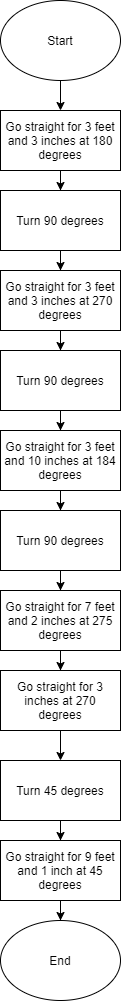

The diagram above was exported from draw.io. Its source (the exported page's mxGraphModel, read from the mxfile embedded in the PNG):
<mxGraphModel dx="1342" dy="582" grid="1" gridSize="10" guides="1" tooltips="1" connect="1" arrows="1" fold="1" page="1" pageScale="1" pageWidth="850" pageHeight="1100" math="0" shadow="0">
  <root>
    <mxCell id="0" />
    <mxCell id="1" parent="0" />
    <mxCell id="7kHJXsQvMmeFTQFL2WR3-3" value="" style="edgeStyle=orthogonalEdgeStyle;rounded=0;orthogonalLoop=1;jettySize=auto;html=1;" parent="1" source="7kHJXsQvMmeFTQFL2WR3-1" target="7kHJXsQvMmeFTQFL2WR3-2" edge="1">
      <mxGeometry relative="1" as="geometry" />
    </mxCell>
    <mxCell id="7kHJXsQvMmeFTQFL2WR3-1" value="Start" style="ellipse;whiteSpace=wrap;html=1;" parent="1" vertex="1">
      <mxGeometry x="330" y="40" width="120" height="80" as="geometry" />
    </mxCell>
    <mxCell id="7kHJXsQvMmeFTQFL2WR3-5" value="" style="edgeStyle=orthogonalEdgeStyle;rounded=0;orthogonalLoop=1;jettySize=auto;html=1;" parent="1" source="7kHJXsQvMmeFTQFL2WR3-2" target="7kHJXsQvMmeFTQFL2WR3-4" edge="1">
      <mxGeometry relative="1" as="geometry" />
    </mxCell>
    <mxCell id="7kHJXsQvMmeFTQFL2WR3-2" value="&lt;span id=&quot;docs-internal-guid-1ddd78ec-7fff-3cc5-dd04-32ae3a9dfc4f&quot;&gt;&lt;span style=&quot;background-color: transparent ; vertical-align: baseline&quot;&gt;&lt;font style=&quot;font-size: 12px&quot;&gt;Go straight for 3 feet and 3 inches at 180 degrees&lt;/font&gt;&lt;/span&gt;&lt;/span&gt;" style="whiteSpace=wrap;html=1;" parent="1" vertex="1">
      <mxGeometry x="330" y="150" width="120" height="60" as="geometry" />
    </mxCell>
    <mxCell id="7kHJXsQvMmeFTQFL2WR3-7" value="" style="edgeStyle=orthogonalEdgeStyle;rounded=0;orthogonalLoop=1;jettySize=auto;html=1;" parent="1" source="7kHJXsQvMmeFTQFL2WR3-4" target="7kHJXsQvMmeFTQFL2WR3-6" edge="1">
      <mxGeometry relative="1" as="geometry" />
    </mxCell>
    <mxCell id="7kHJXsQvMmeFTQFL2WR3-4" value="&lt;span id=&quot;docs-internal-guid-e47e7826-7fff-0067-34ff-75e8a54a12d0&quot;&gt;&lt;span style=&quot;background-color: transparent ; vertical-align: baseline&quot;&gt;&lt;font style=&quot;font-size: 12px&quot;&gt;Turn 90 degrees&lt;/font&gt;&lt;/span&gt;&lt;/span&gt;" style="whiteSpace=wrap;html=1;" parent="1" vertex="1">
      <mxGeometry x="330" y="230" width="120" height="60" as="geometry" />
    </mxCell>
    <mxCell id="7kHJXsQvMmeFTQFL2WR3-9" value="" style="edgeStyle=orthogonalEdgeStyle;rounded=0;orthogonalLoop=1;jettySize=auto;html=1;" parent="1" source="7kHJXsQvMmeFTQFL2WR3-6" target="7kHJXsQvMmeFTQFL2WR3-8" edge="1">
      <mxGeometry relative="1" as="geometry" />
    </mxCell>
    <mxCell id="7kHJXsQvMmeFTQFL2WR3-6" value="&lt;span id=&quot;docs-internal-guid-95dd587d-7fff-ce4c-292e-3325b1a3b4d7&quot;&gt;&lt;div&gt;Go straight for 3 feet and 3 inches at 270 degrees&lt;/div&gt;&lt;/span&gt;" style="whiteSpace=wrap;html=1;" parent="1" vertex="1">
      <mxGeometry x="330" y="310" width="120" height="60" as="geometry" />
    </mxCell>
    <mxCell id="7kHJXsQvMmeFTQFL2WR3-11" value="" style="edgeStyle=orthogonalEdgeStyle;rounded=0;orthogonalLoop=1;jettySize=auto;html=1;" parent="1" source="7kHJXsQvMmeFTQFL2WR3-8" target="7kHJXsQvMmeFTQFL2WR3-10" edge="1">
      <mxGeometry relative="1" as="geometry" />
    </mxCell>
    <mxCell id="7kHJXsQvMmeFTQFL2WR3-8" value="&lt;span id=&quot;docs-internal-guid-95dd587d-7fff-ce4c-292e-3325b1a3b4d7&quot;&gt;Turn 90 degrees&lt;br&gt;&lt;/span&gt;" style="whiteSpace=wrap;html=1;" parent="1" vertex="1">
      <mxGeometry x="330" y="390" width="120" height="60" as="geometry" />
    </mxCell>
    <mxCell id="7kHJXsQvMmeFTQFL2WR3-13" value="" style="edgeStyle=orthogonalEdgeStyle;rounded=0;orthogonalLoop=1;jettySize=auto;html=1;" parent="1" source="7kHJXsQvMmeFTQFL2WR3-10" target="7kHJXsQvMmeFTQFL2WR3-12" edge="1">
      <mxGeometry relative="1" as="geometry" />
    </mxCell>
    <mxCell id="7kHJXsQvMmeFTQFL2WR3-10" value="&lt;span id=&quot;docs-internal-guid-95dd587d-7fff-ce4c-292e-3325b1a3b4d7&quot;&gt;Go straight for 3 feet and 10 inches at 184 degrees&lt;br&gt;&lt;/span&gt;" style="whiteSpace=wrap;html=1;" parent="1" vertex="1">
      <mxGeometry x="330" y="470" width="120" height="60" as="geometry" />
    </mxCell>
    <mxCell id="7kHJXsQvMmeFTQFL2WR3-15" value="" style="edgeStyle=orthogonalEdgeStyle;rounded=0;orthogonalLoop=1;jettySize=auto;html=1;" parent="1" source="7kHJXsQvMmeFTQFL2WR3-12" target="7kHJXsQvMmeFTQFL2WR3-14" edge="1">
      <mxGeometry relative="1" as="geometry" />
    </mxCell>
    <mxCell id="7kHJXsQvMmeFTQFL2WR3-12" value="&lt;span id=&quot;docs-internal-guid-95dd587d-7fff-ce4c-292e-3325b1a3b4d7&quot;&gt;Turn 90 degrees&lt;br&gt;&lt;/span&gt;" style="whiteSpace=wrap;html=1;" parent="1" vertex="1">
      <mxGeometry x="330" y="550" width="120" height="60" as="geometry" />
    </mxCell>
    <mxCell id="7kHJXsQvMmeFTQFL2WR3-17" value="" style="edgeStyle=orthogonalEdgeStyle;rounded=0;orthogonalLoop=1;jettySize=auto;html=1;" parent="1" source="7kHJXsQvMmeFTQFL2WR3-14" target="7kHJXsQvMmeFTQFL2WR3-16" edge="1">
      <mxGeometry relative="1" as="geometry" />
    </mxCell>
    <mxCell id="7kHJXsQvMmeFTQFL2WR3-14" value="&lt;span id=&quot;docs-internal-guid-95dd587d-7fff-ce4c-292e-3325b1a3b4d7&quot;&gt;Go straight for 7 feet and 2 inches at 275 degrees&lt;br&gt;&lt;/span&gt;" style="whiteSpace=wrap;html=1;" parent="1" vertex="1">
      <mxGeometry x="330" y="630" width="120" height="60" as="geometry" />
    </mxCell>
    <mxCell id="7kHJXsQvMmeFTQFL2WR3-19" value="" style="edgeStyle=orthogonalEdgeStyle;rounded=0;orthogonalLoop=1;jettySize=auto;html=1;" parent="1" source="7kHJXsQvMmeFTQFL2WR3-16" target="7kHJXsQvMmeFTQFL2WR3-18" edge="1">
      <mxGeometry relative="1" as="geometry" />
    </mxCell>
    <mxCell id="7kHJXsQvMmeFTQFL2WR3-16" value="&lt;span id=&quot;docs-internal-guid-95dd587d-7fff-ce4c-292e-3325b1a3b4d7&quot;&gt;Go straight for 3 inches at 270 degrees&lt;br&gt;&lt;/span&gt;" style="whiteSpace=wrap;html=1;" parent="1" vertex="1">
      <mxGeometry x="330" y="710" width="120" height="60" as="geometry" />
    </mxCell>
    <mxCell id="prPcGwD5YY5Y6LWWPyR9-2" value="" style="edgeStyle=orthogonalEdgeStyle;rounded=0;orthogonalLoop=1;jettySize=auto;html=1;" edge="1" parent="1" source="7kHJXsQvMmeFTQFL2WR3-18" target="prPcGwD5YY5Y6LWWPyR9-1">
      <mxGeometry relative="1" as="geometry" />
    </mxCell>
    <mxCell id="7kHJXsQvMmeFTQFL2WR3-18" value="&lt;span id=&quot;docs-internal-guid-95dd587d-7fff-ce4c-292e-3325b1a3b4d7&quot;&gt;Turn 45 degrees&lt;br&gt;&lt;/span&gt;" style="whiteSpace=wrap;html=1;" parent="1" vertex="1">
      <mxGeometry x="330" y="800" width="120" height="60" as="geometry" />
    </mxCell>
    <mxCell id="prPcGwD5YY5Y6LWWPyR9-4" value="" style="edgeStyle=orthogonalEdgeStyle;rounded=0;orthogonalLoop=1;jettySize=auto;html=1;" edge="1" parent="1" source="prPcGwD5YY5Y6LWWPyR9-1" target="prPcGwD5YY5Y6LWWPyR9-3">
      <mxGeometry relative="1" as="geometry" />
    </mxCell>
    <mxCell id="prPcGwD5YY5Y6LWWPyR9-1" value="&lt;span id=&quot;docs-internal-guid-95dd587d-7fff-ce4c-292e-3325b1a3b4d7&quot;&gt;Go straight for 9 feet and 1 inch at 45 degrees&lt;br&gt;&lt;/span&gt;" style="whiteSpace=wrap;html=1;" vertex="1" parent="1">
      <mxGeometry x="330" y="880" width="120" height="60" as="geometry" />
    </mxCell>
    <mxCell id="prPcGwD5YY5Y6LWWPyR9-3" value="End" style="ellipse;whiteSpace=wrap;html=1;" vertex="1" parent="1">
      <mxGeometry x="330" y="960" width="120" height="80" as="geometry" />
    </mxCell>
  </root>
</mxGraphModel>